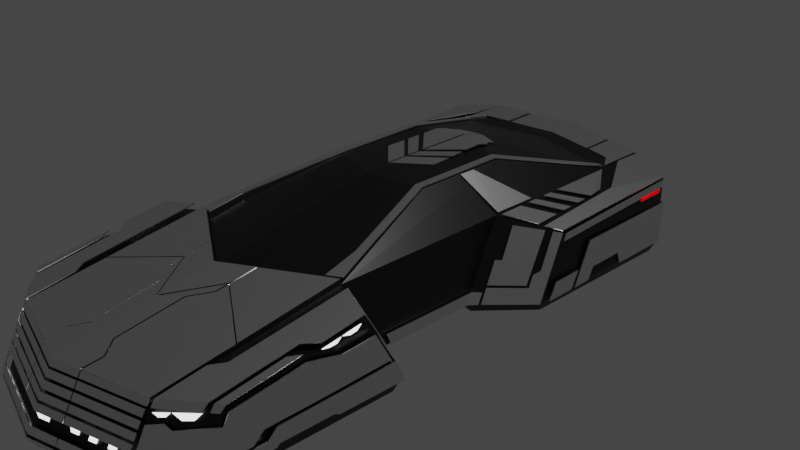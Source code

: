 # Source: SciFi.blend  (saved by Blender 2.90.8; exported with 4.5.12 LTS)
import bpy
from mathutils import Matrix  # noqa: F401  (used for matrix-valued properties, if any)

bpy.ops.wm.read_factory_settings(use_empty=True)
scene = bpy.context.scene
scene.name = 'Scene'

# ---- collections
col_collection = bpy.data.collections.new('Collection'); scene.collection.children.link(col_collection)

# ---- materials (node trees are filled in below, after node groups)
mat_material = bpy.data.materials.new('Material')
mat_material.alpha_threshold = 0.0
mat_material.use_transparent_shadow = False
mat_material.line_color = (0.0, 0.0, 0.0, 1.0)
mat_material_001 = bpy.data.materials.new('Material.001')
mat_material_001.use_transparent_shadow = False
mat_material_002 = bpy.data.materials.new('Material.002')
mat_material_002.use_transparent_shadow = False
mat_material_003 = bpy.data.materials.new('Material.003')
mat_material_003.use_transparent_shadow = False

# ---- material node trees
mat_material.use_nodes = True; mat_material.node_tree.nodes.clear()
_N = mat_material.node_tree.nodes; _L = mat_material.node_tree.links
n0 = _N.new('ShaderNodeOutputMaterial'); n0.name = 'Material Output'; n0.location = (300, 300)
n1 = _N.new('ShaderNodeBsdfPrincipled'); n1.name = 'Principled BSDF'; n1.location = (10, 300)
n1.distribution = 'GGX'
n1.subsurface_method = 'BURLEY'
n1.inputs[0].default_value = (0.0, 0.0, 0.0, 1.0)
n1.inputs[2].default_value = 0.4
n1.inputs[3].default_value = 1.45
n1.inputs[27].default_value = (0.0, 0.0, 0.0, 1.0)
n1.inputs[28].default_value = 1.0
_L.new(n1.outputs[0], n0.inputs[0])
n0.is_active_output = True
mat_material_001.use_nodes = True; mat_material_001.node_tree.nodes.clear()
_N = mat_material_001.node_tree.nodes; _L = mat_material_001.node_tree.links
n0 = _N.new('ShaderNodeBsdfPrincipled'); n0.name = 'Principled BSDF'; n0.location = (10, 300)
n0.distribution = 'GGX'
n0.subsurface_method = 'BURLEY'
n0.inputs[1].default_value = 1.0
n0.inputs[2].default_value = 0.3
n0.inputs[3].default_value = 1.45
n0.inputs[27].default_value = (0.0, 0.0, 0.0, 1.0)
n0.inputs[28].default_value = 1.0
n1 = _N.new('ShaderNodeOutputMaterial'); n1.name = 'Material Output'; n1.location = (300, 300)
_L.new(n0.outputs[0], n1.inputs[0])
n1.is_active_output = True
mat_material_002.use_nodes = True; mat_material_002.node_tree.nodes.clear()
_N = mat_material_002.node_tree.nodes; _L = mat_material_002.node_tree.links
n0 = _N.new('ShaderNodeOutputMaterial'); n0.name = 'Material Output'; n0.location = (300, 300)
n1 = _N.new('ShaderNodeEmission'); n1.name = 'Emission'; n1.location = (10, 300)
n1.inputs[1].default_value = 2.0
_L.new(n1.outputs[0], n0.inputs[0])
n0.is_active_output = True
mat_material_003.use_nodes = True; mat_material_003.node_tree.nodes.clear()
_N = mat_material_003.node_tree.nodes; _L = mat_material_003.node_tree.links
n0 = _N.new('ShaderNodeOutputMaterial'); n0.name = 'Material Output'; n0.location = (300, 300)
n1 = _N.new('ShaderNodeEmission'); n1.name = 'Emission'; n1.location = (10, 300)
n1.inputs[0].default_value = (1.0, 0.0, 0.0003953, 1.0)
_L.new(n1.outputs[0], n0.inputs[0])
n0.is_active_output = True

# ---- world
world_world = bpy.data.worlds.new('World'); scene.world = world_world
world_world.use_nodes = True; world_world.node_tree.nodes.clear()
_N = world_world.node_tree.nodes; _L = world_world.node_tree.links
n0 = _N.new('ShaderNodeOutputWorld'); n0.name = 'World Output'; n0.location = (300, 300)
n1 = _N.new('ShaderNodeBackground'); n1.name = 'Background'; n1.location = (10, 300)
n1.inputs[0].default_value = (0.05088, 0.05088, 0.05088, 1.0)
_L.new(n1.outputs[0], n0.inputs[0])
n0.is_active_output = True
world_world.color = (0.05088, 0.05088, 0.05088)
world_world.use_sun_shadow = False
world_world.sun_shadow_jitter_overblur = 0.0

# ---- cameras
cam_camera = bpy.data.cameras.new('Camera')
cam_camera.clip_end = 100.0
cam_camera.ortho_scale = 7.314

# ---- lights
light_light = bpy.data.lights.new('Light', 'POINT')
light_light.transmission_factor = 0.0
light_light.energy = 1000.0
light_light.shadow_soft_size = 0.1
light_light.shadow_maximum_resolution = 0.006
light_light.use_absolute_resolution = True

# ---- meshes
me_cube = bpy.data.meshes.new('Cube')
me_cube.from_pydata([(0.9963, 2.014, 0.2759), (1.0, -0.05788, -0.5611), (1.0, -1.619, 0.2783), (1.0, -1.169, -0.5611), (0.0, 0.05214, -0.5611), (0.0, -2.221, 0.2783), (0.0, -1.0, -0.5611), (0.0, 2.218, 0.2783), (0.0, -4.056, -0.5611), (1.0, -3.787, -0.5611), (1.0, -3.532, -0.01891), (0.0, -3.801, -0.01891), (0.0, 2.769, 0.2829), (1.0, 2.586, 0.2783), (1.0, 2.62, -0.5611), (0.0, 2.769, -0.5611), (0.6227, 0.7345, 0.6301), (0.6227, -0.2835, 0.6301), (0.0, -0.4294, 0.6517), (0.0, 0.9352, 0.6517), (1.48, -1.779, 0.1947), (1.48, -1.365, -0.5611), (1.48, -3.179, -0.00532), (1.48, -3.434, -0.5611), (0.9851, 0.3646, 0.2687), (1.48, 2.425, 0.1947), (1.48, 2.425, -0.5611), (1.48, 0.7702, 0.1197), (1.48, 0.4879, -0.5611), (1.48, 1.598, 0.1572), (1.48, 1.598, -0.5611), (1.0, 1.468, -0.5611), (0.0, 2.256, 0.2806), (0.0, 1.706, -0.5611), (0.0004567, -1.091, -0.6909), (0.9893, -1.25, -0.6909), (0.0004567, -3.959, -0.6909), (0.9893, -3.706, -0.6909), (1.439, -3.375, -0.6909), (1.439, -1.433, -0.6909), (0.9897, 0.03169, -0.667), (-0.0006656, 0.1352, -0.667), (1.441, 0.5451, -0.667), (1.441, 1.589, -0.667), (0.9897, 2.551, -0.667), (-0.0006656, 2.69, -0.667), (0.9897, 1.467, -0.667), (-0.0006656, 1.691, -0.667), (1.441, 2.367, -0.667), (1.004, -1.629, 0.3373), (-0.00104, -2.231, 0.3373), (1.004, -3.542, 0.04013), (-0.00104, -3.811, 0.04013), (1.0, -1.187, -0.5276), (0.0, 0.1387, -0.5276), (0.0, -1.049, -0.5276), (1.0, -3.777, -0.5395), (0.0, -4.046, -0.5395), (1.0, 2.619, -0.5276), (0.0, 2.769, -0.5274), (1.48, -1.381, -0.5309), (1.48, -3.424, -0.5389), (0.9994, -0.041, -0.528), (1.48, 2.425, -0.5309), (1.48, 0.4992, -0.5339), (1.48, 1.598, -0.5324), (0.0, 1.728, -0.5275), (1.471, -1.379, -0.5885), (0.9977, -1.186, -0.5885), (0.9977, -3.77, -0.5885), (1.471, -3.422, -0.5885), (9.622e-05, -1.019, -0.5885), (1.443, -1.427, -0.6803), (0.9902, -3.712, -0.6803), (0.0004195, -1.083, -0.6803), (0.9902, -1.243, -0.6803), (1.443, -3.379, -0.6803), (-0.0005991, 1.692, -0.6564), (-0.0005991, 0.1269, -0.6564), (0.9907, 0.02274, -0.6564), (1.445, 0.5394, -0.6564), (1.445, 2.373, -0.6564), (0.9907, 2.558, -0.6564), (1.445, 1.59, -0.6564), (-0.0005991, 2.698, -0.6564), (0.9672, 2.02, 0.276), (0.6046, 0.7403, 0.6308), (0.6046, -0.2877, 0.6308), (1.0, -1.583, 0.2118), (0.0, 2.046, 0.2118), (0.0, -2.125, 0.2118), (1.0, -3.552, -0.06188), (0.0, -3.822, -0.06188), (1.0, 2.589, 0.2118), (0.0, 2.769, 0.216), (1.48, -1.747, 0.1348), (1.48, -3.199, -0.04937), (0.9863, 0.3311, 0.2029), (1.48, 2.425, 0.1348), (1.48, 0.7478, 0.06577), (1.48, 1.598, 0.1003), (0.0, 2.212, 0.2139), (1.463, -1.358, -0.5611), (1.463, -3.446, -0.5611), (1.463, -1.774, 0.1975), (1.463, -3.191, -0.005787), (1.424, -1.426, -0.6909), (1.424, -3.386, -0.6909), (1.463, -3.436, -0.5389), (1.463, -1.375, -0.5308), (1.455, -1.372, -0.5885), (1.455, -3.434, -0.5885), (1.427, -1.421, -0.6803), (1.427, -3.391, -0.6803), (1.463, -3.211, -0.0498), (1.463, -1.741, 0.1374), (1.469, 0.7618, 0.1228), (1.47, 2.428, 0.1964), (1.469, 1.606, 0.1597), (1.47, 0.488, -0.5338), (1.47, 2.429, -0.5309), (1.469, 0.7392, 0.06862), (1.47, 2.428, 0.1364), (0.9952, 0.3729, 0.2657), (1.01, 2.583, 0.2766), (1.006, 2.005, 0.2735), (1.009, -0.02998, -0.5281), (1.01, 2.615, -0.5277), (0.9964, 0.3396, 0.2001), (1.01, 2.585, 0.2102), (1.028, -3.766, -0.5611), (1.028, -3.511, -0.01811), (1.016, -3.686, -0.6909), (1.025, -1.198, -0.5885), (1.017, -1.254, -0.6803), (1.028, -1.181, -0.5611), (1.028, -1.628, 0.2734), (1.016, -1.26, -0.6909), (1.028, -3.756, -0.5394), (1.028, -1.199, -0.5278), (1.025, -3.75, -0.5885), (1.017, -3.693, -0.6803), (1.028, -3.532, -0.06115), (1.028, -1.593, 0.2073), (1.48, -3.144, -0.0002903), (1.48, -3.382, -0.5611), (0.9893, -3.644, -0.6909), (1.439, -3.326, -0.6909), (1.48, -3.373, -0.5387), (1.471, -3.37, -0.5885), (1.443, -3.33, -0.6803), (1.48, -3.163, -0.04474), (1.424, -3.337, -0.6909), (1.463, -3.156, -0.0006727), (1.028, -3.464, -0.01078), (1.016, -3.625, -0.6909), (1.48, -1.402, -0.5611), (0.9893, -1.294, -0.6909), (1.439, -1.468, -0.6909), (1.471, -1.416, -0.5885), (1.443, -1.462, -0.6803), (1.463, -1.8, 0.1939), (1.028, -1.662, 0.2682), (1.48, -1.805, 0.1911), (1.48, -1.418, -0.5311), (1.48, -1.773, 0.1314), (1.424, -1.462, -0.6909), (1.016, -1.304, -0.6909), (0.0, -2.163, 0.2783), (0.6227, -0.27, 0.6301), (0.0, -0.4114, 0.6517), (0.6046, -0.2741, 0.6308), (0.0, 2.153, 0.2783), (0.6227, 0.7196, 0.6301), (0.0, 0.9152, 0.6517), (0.6046, 0.7253, 0.6308), (0.9964, 2.034, 0.276), (1.48, 1.626, 0.1585), (1.48, 1.626, -0.5324), (1.48, 1.626, 0.1015), (1.469, 1.635, 0.1609), (1.006, 2.025, 0.2736), (0.0, 0.9582, 0.645), (0.6294, 0.7574, 0.6238), (0.0, -0.4616, 0.645), (0.6111, 0.7633, 0.6244), (0.0, -0.4428, 0.645), (0.0, 0.9374, 0.645), (0.0, 1.385, -0.5611), (0.0, 1.391, -0.5275), (-0.0005991, 1.365, -0.6564), (-0.0006656, 1.363, -0.667), (0.0, 1.464, -0.1462), (0.6227, -0.2835, 0.6301), (0.0, -0.4616, 0.645), (0.0, -0.7984, 0.5692), (0.0, -0.6809, 0.3567), (0.0, -0.4247, 0.4023), (0.6227, -0.2835, 0.6301), (0.0, -0.3339, 0.2783), (0.0, -0.4616, 0.645), (0.0, -0.5808, 0.6156), (0.0, 2.539, 0.2152), (0.0, 2.256, 0.2806), (-0.0005991, 2.089, -0.6564), (0.9964, 2.034, 0.276), (0.0, 2.15, -0.5611), (-0.0006656, 2.082, -0.667), (0.0, 2.167, -0.5275)], [(30, 31)], [(185, 182, 19, 86), (4, 1, 3, 6), (55, 6, 8, 57), (91, 10, 11, 92), (141, 73, 37, 132), (112, 72, 39, 106), (2, 5, 50, 49), (94, 12, 13, 93), (101, 32, 203, 202), (82, 81, 48, 44), (171, 170, 18, 87), (2, 24, 0, 183, 16, 173, 169, 17, 198, 193), (186, 184, 18, 170), (5, 2, 193, 194), (151, 144, 22, 96), (115, 104, 20, 95), (108, 103, 23, 61), (153, 105, 22, 144), (100, 29, 27, 99), (122, 117, 25, 98), (62, 1, 28, 64, 119, 126), (118, 116, 27, 29), (97, 24, 2, 88), (7, 85, 0, 176, 205, 203, 32), (180, 118, 29, 177), (179, 177, 29, 100), (80, 79, 40, 42), (89, 7, 32, 101), (31, 1, 28, 30, 26, 14), (78, 190, 191, 41), (166, 106, 39, 158), (34, 35, 157, 146, 37, 36), (8, 6, 71, 74, 34, 36), (150, 76, 38, 147), (74, 75, 35, 34), (9, 8, 36, 37, 73, 69), (36, 34, 8), (46, 47, 207, 45, 44), (40, 41, 191, 47, 46), (42, 40, 46, 44, 48, 43), (83, 80, 42, 43), (81, 83, 43, 48), (77, 204, 207, 47), (79, 78, 41, 40), (84, 82, 44, 45), (5, 11, 52, 50), (10, 2, 49, 51), (11, 10, 51, 52), (2, 10, 11, 5), (4, 54, 189, 188), (26, 63, 178, 65, 30), (1, 62, 53, 3), (121, 119, 64, 99), (14, 58, 127, 120, 63, 26), (30, 65, 64, 28), (114, 108, 61, 96), (102, 109, 60, 21), (145, 148, 61, 23), (33, 66, 208, 206), (15, 59, 58, 14), (9, 56, 57, 8), (90, 55, 57, 92), (6, 3, 68, 71), (145, 23, 70, 149), (102, 21, 67, 110), (130, 9, 69, 140), (71, 68, 75, 74), (149, 70, 76, 150), (110, 67, 72, 112), (140, 69, 73, 141), (15, 14, 82, 84), (1, 4, 78, 79), (33, 206, 204, 77), (26, 30, 83, 81), (30, 28, 80, 83), (4, 188, 190, 78), (28, 1, 79, 80), (14, 26, 81, 82), (169, 171, 87, 17), (183, 185, 86, 16), (5, 90, 92, 11), (105, 114, 96, 22), (116, 121, 99, 27), (54, 89, 101, 66, 192, 189), (178, 179, 100, 65), (62, 97, 88, 53), (120, 122, 98, 63), (65, 100, 99, 64), (109, 115, 95, 60), (148, 151, 96, 61), (66, 101, 202, 208), (59, 94, 93, 58), (56, 91, 92, 57), (139, 143, 115, 109), (131, 142, 114, 105), (70, 111, 113, 76), (133, 110, 112, 134), (23, 103, 111, 70), (135, 102, 110, 133), (135, 139, 109, 102), (142, 138, 108, 114), (167, 137, 106, 166), (154, 131, 105, 153), (138, 130, 103, 108), (143, 136, 104, 115), (134, 112, 106, 137), (76, 113, 107, 38), (127, 129, 122, 120), (123, 128, 121, 116), (128, 126, 119, 121), (181, 125, 118, 180), (125, 123, 116, 118), (129, 124, 117, 122), (93, 13, 124, 129), (0, 24, 123, 125), (176, 0, 125, 181), (97, 62, 126, 128), (24, 97, 128, 123), (58, 93, 129, 127), (75, 134, 137, 35), (88, 2, 136, 143), (56, 9, 130, 138), (2, 10, 131, 154, 162, 136), (157, 35, 137, 167), (91, 56, 138, 142), (3, 53, 139, 135), (3, 135, 133, 68), (68, 133, 134, 75), (10, 91, 142, 131), (53, 88, 143, 139), (111, 140, 141, 113), (103, 130, 140, 111), (113, 141, 132, 107), (37, 146, 155, 132), (162, 154, 153, 161), (132, 155, 152, 107), (164, 165, 151, 148), (159, 149, 150, 160), (156, 145, 149, 159), (156, 164, 148, 145), (160, 150, 147, 158), (107, 152, 147, 38), (161, 153, 144, 163), (165, 163, 144, 151), (95, 20, 163, 165), (104, 161, 163, 20), (72, 160, 158, 39), (21, 60, 164, 156), (21, 156, 159, 67), (67, 159, 160, 72), (60, 95, 165, 164), (136, 162, 161, 104), (146, 157, 167, 155), (155, 167, 166, 152), (152, 166, 158, 147), (173, 175, 171, 169), (187, 186, 170, 174), (175, 174, 170, 171), (86, 19, 174, 175), (182, 187, 174, 19), (16, 86, 175, 173), (13, 205, 176, 181, 124), (124, 181, 180, 117), (63, 98, 179, 178), (98, 25, 177, 179), (117, 180, 177, 25), (7, 172, 187, 182), (172, 199, 197, 187), (0, 85, 185, 183), (168, 5, 194, 195), (85, 7, 182, 185), (191, 190, 77, 47), (188, 189, 66, 33), (190, 188, 33, 77), (189, 192, 66), (195, 194, 200, 201), (194, 193, 198, 200), (187, 197, 201, 186), (201, 200, 184, 186), (200, 198, 17, 87, 18, 184), (197, 199, 168, 195, 196), (201, 197, 196, 195), (206, 208, 59, 15), (204, 206, 15, 84), (207, 204, 84, 45), (208, 202, 94, 59), (202, 203, 12, 94), (203, 205, 13, 12)])
_uv = me_cube.uv_layers.new(name='UVMap')
_uv.uv.foreach_set('vector', [0.6286, 0.5, 0.75, 0.5, 0.75, 0.5, 0.6286, 0.5, 0.25, 0.5, 0.375, 0.6073, 0.375, 0.75, 0.25, 0.75, 0.0, 0.0, 0.0, 0.0, 0.0, 0.0, 0.0, 0.0, 0.6052, 0.75, 0.625, 0.75, 0.625, 0.875, 0.6052, 0.875, 0.375, 0.75, 0.375, 0.75, 0.375, 0.75, 0.375, 0.75, 0.375, 0.75, 0.375, 0.75, 0.375, 0.75, 0.375, 0.75, 0.625, 0.75, 0.75, 0.75, 0.75, 0.75, 0.625, 0.75, 0.6052, 0.375, 0.625, 0.375, 0.625, 0.5, 0.6052, 0.5, 0.0, 0.0, 0.0, 0.0, 0.0, 0.0, 0.0, 0.0, 0.375, 0.75, 0.375, 0.75, 0.375, 0.75, 0.375, 0.75, 0.6286, 0.7467, 0.75, 0.7467, 0.75, 0.75, 0.6286, 0.75, 0.625, 0.75, 0.625, 0.6064, 0.625, 0.5, 0.625, 0.5, 0.625, 0.5, 0.625, 0.5037, 0.625, 0.7467, 0.625, 0.75, 0.625, 0.75, 0.625, 0.75, 0.0, 0.0, 0.0, 0.0, 0.0, 0.0, 0.0, 0.0, 0.75, 0.75, 0.625, 0.75, 0.625, 0.75, 0.75, 0.75, 0.6052, 0.75, 0.625, 0.75, 0.625, 0.75, 0.6052, 0.75, 0.6052, 0.75, 0.625, 0.75, 0.625, 0.75, 0.6052, 0.75, 0.385, 0.75, 0.375, 0.75, 0.375, 0.75, 0.385, 0.75, 0.625, 0.75, 0.625, 0.75, 0.625, 0.75, 0.625, 0.75, 0.6052, 0.75, 0.625, 0.75, 0.625, 0.75, 0.6052, 0.75, 0.6052, 0.75, 0.625, 0.75, 0.625, 0.75, 0.6052, 0.75, 0.385, 0.75, 0.375, 0.75, 0.375, 0.75, 0.385, 0.75, 0.385, 0.75, 0.385, 0.75, 0.625, 0.75, 0.625, 0.75, 0.625, 0.75, 0.625, 0.75, 0.6052, 0.6065, 0.625, 0.6064, 0.625, 0.75, 0.6052, 0.75, 0.75, 0.5, 0.6286, 0.5, 0.625, 0.5, 0.625, 0.5, 0.625, 0.5, 0.75, 0.5, 0.75, 0.5, 0.625, 0.75, 0.625, 0.75, 0.625, 0.75, 0.625, 0.75, 0.6052, 0.75, 0.625, 0.75, 0.625, 0.75, 0.6052, 0.75, 0.375, 0.75, 0.375, 0.5, 0.375, 0.5, 0.375, 0.75, 0.0, 0.0, 0.0, 0.0, 0.0, 0.0, 0.0, 0.0, 0.375, 0.625, 0.375, 0.5, 0.375, 0.75, 0.375, 0.75, 0.375, 0.75, 0.375, 0.75, 0.0, 0.0, 0.0, 0.0, 0.0, 0.0, 0.0, 0.0, 0.375, 0.75, 0.375, 0.75, 0.375, 0.75, 0.375, 0.75, 0.25, 0.75, 0.375, 0.75, 0.375, 0.75, 0.375, 0.75, 0.375, 0.75, 0.25, 0.75, 0.0, 0.0, 0.0, 0.0, 0.0, 0.0, 0.0, 0.0, 0.0, 0.0, 0.0, 0.0, 0.375, 0.75, 0.375, 0.75, 0.375, 0.75, 0.375, 0.75, 0.25, 0.75, 0.375, 0.75, 0.375, 0.75, 0.25, 0.75, 0.375, 0.75, 0.375, 0.875, 0.375, 0.875, 0.375, 0.75, 0.375, 0.75, 0.375, 0.75, 0.25, 0.75, 0.25, 0.75, 0.0, 0.0, 0.375, 0.5, 0.25, 0.5, 0.25, 0.5, 0.25, 0.5, 0.375, 0.5, 0.375, 0.5, 0.25, 0.5, 0.25, 0.5, 0.25, 0.5, 0.375, 0.5, 0.375, 0.75, 0.375, 0.5, 0.375, 0.625, 0.375, 0.75, 0.375, 0.75, 0.375, 0.75, 0.375, 0.75, 0.375, 0.75, 0.375, 0.75, 0.375, 0.75, 0.375, 0.75, 0.375, 0.75, 0.375, 0.75, 0.375, 0.75, 0.0, 0.0, 0.0, 0.0, 0.0, 0.0, 0.0, 0.0, 0.375, 0.6073, 0.25, 0.5, 0.25, 0.5, 0.375, 0.6073, 0.375, 0.375, 0.375, 0.5, 0.375, 0.5, 0.375, 0.375, 0.0, 0.0, 0.0, 0.0, 0.0, 0.0, 0.0, 0.0, 0.625, 0.75, 0.625, 0.75, 0.625, 0.75, 0.625, 0.75, 0.625, 0.875, 0.625, 0.75, 0.625, 0.75, 0.625, 0.875, 0.0, 0.0, 0.0, 0.0, 0.0, 0.0, 0.0, 0.0, 0.0, 0.0, 0.0, 0.0, 0.0, 0.0, 0.0, 0.0, 0.375, 0.75, 0.385, 0.75, 0.385, 0.75, 0.385, 0.75, 0.375, 0.75, 0.375, 0.6073, 0.385, 0.6072, 0.385, 0.75, 0.375, 0.75, 0.6052, 0.75, 0.385, 0.75, 0.385, 0.75, 0.6052, 0.75, 0.375, 0.75, 0.385, 0.75, 0.385, 0.75, 0.385, 0.75, 0.385, 0.75, 0.375, 0.75, 0.375, 0.75, 0.385, 0.75, 0.385, 0.75, 0.375, 0.75, 0.6052, 0.75, 0.385, 0.75, 0.385, 0.75, 0.6052, 0.75, 0.375, 0.75, 0.385, 0.75, 0.385, 0.75, 0.375, 0.75, 0.375, 0.75, 0.385, 0.75, 0.385, 0.75, 0.375, 0.75, 0.0, 0.0, 0.0, 0.0, 0.0, 0.0, 0.0, 0.0, 0.375, 0.375, 0.385, 0.375, 0.385, 0.5, 0.375, 0.5, 0.375, 0.75, 0.385, 0.75, 0.385, 0.875, 0.375, 0.875, 0.0, 0.0, 0.0, 0.0, 0.0, 0.0, 0.0, 0.0, 0.25, 0.75, 0.375, 0.75, 0.375, 0.75, 0.25, 0.75, 0.375, 0.75, 0.375, 0.75, 0.375, 0.75, 0.375, 0.75, 0.375, 0.75, 0.375, 0.75, 0.375, 0.75, 0.375, 0.75, 0.375, 0.75, 0.375, 0.75, 0.375, 0.75, 0.375, 0.75, 0.25, 0.75, 0.375, 0.75, 0.375, 0.75, 0.25, 0.75, 0.375, 0.75, 0.375, 0.75, 0.375, 0.75, 0.375, 0.75, 0.375, 0.75, 0.375, 0.75, 0.375, 0.75, 0.375, 0.75, 0.375, 0.75, 0.375, 0.75, 0.375, 0.75, 0.375, 0.75, 0.375, 0.375, 0.375, 0.5, 0.375, 0.5, 0.375, 0.375, 0.375, 0.6073, 0.25, 0.5, 0.25, 0.5, 0.375, 0.6073, 0.0, 0.0, 0.0, 0.0, 0.0, 0.0, 0.0, 0.0, 0.375, 0.75, 0.375, 0.75, 0.375, 0.75, 0.375, 0.75, 0.375, 0.75, 0.375, 0.75, 0.375, 0.75, 0.375, 0.75, 0.0, 0.0, 0.0, 0.0, 0.0, 0.0, 0.0, 0.0, 0.375, 0.75, 0.375, 0.5, 0.375, 0.5, 0.375, 0.75, 0.375, 0.75, 0.375, 0.75, 0.375, 0.75, 0.375, 0.75, 0.625, 0.7467, 0.6286, 0.7467, 0.6286, 0.75, 0.625, 0.75, 0.625, 0.5, 0.6286, 0.5, 0.6286, 0.5, 0.625, 0.5, 0.0, 0.0, 0.0, 0.0, 0.0, 0.0, 0.0, 0.0, 0.625, 0.75, 0.6052, 0.75, 0.6052, 0.75, 0.625, 0.75, 0.625, 0.75, 0.6052, 0.75, 0.6052, 0.75, 0.625, 0.75, 0.0, 0.0, 0.0, 0.0, 0.0, 0.0, 0.0, 0.0, 0.0, 0.0, 0.0, 0.0, 0.385, 0.75, 0.6052, 0.75, 0.6052, 0.75, 0.385, 0.75, 0.385, 0.6072, 0.6052, 0.6065, 0.6052, 0.75, 0.385, 0.75, 0.385, 0.75, 0.6052, 0.75, 0.6052, 0.75, 0.385, 0.75, 0.385, 0.75, 0.6052, 0.75, 0.6052, 0.75, 0.385, 0.75, 0.385, 0.75, 0.6052, 0.75, 0.6052, 0.75, 0.385, 0.75, 0.385, 0.75, 0.6052, 0.75, 0.6052, 0.75, 0.385, 0.75, 0.0, 0.0, 0.0, 0.0, 0.0, 0.0, 0.0, 0.0, 0.385, 0.375, 0.6052, 0.375, 0.6052, 0.5, 0.385, 0.5, 0.385, 0.75, 0.6052, 0.75, 0.6052, 0.875, 0.385, 0.875, 0.385, 0.75, 0.6052, 0.75, 0.6052, 0.75, 0.385, 0.75, 0.625, 0.75, 0.6052, 0.75, 0.6052, 0.75, 0.625, 0.75, 0.375, 0.75, 0.375, 0.75, 0.375, 0.75, 0.375, 0.75, 0.375, 0.75, 0.375, 0.75, 0.375, 0.75, 0.375, 0.75, 0.375, 0.75, 0.375, 0.75, 0.375, 0.75, 0.375, 0.75, 0.375, 0.75, 0.375, 0.75, 0.375, 0.75, 0.375, 0.75, 0.375, 0.75, 0.385, 0.75, 0.385, 0.75, 0.375, 0.75, 0.6052, 0.75, 0.385, 0.75, 0.385, 0.75, 0.6052, 0.75, 0.375, 0.75, 0.375, 0.75, 0.375, 0.75, 0.375, 0.75, 0.625, 0.75, 0.625, 0.75, 0.625, 0.75, 0.625, 0.75, 0.385, 0.75, 0.375, 0.75, 0.375, 0.75, 0.385, 0.75, 0.6052, 0.75, 0.625, 0.75, 0.625, 0.75, 0.6052, 0.75, 0.375, 0.75, 0.375, 0.75, 0.375, 0.75, 0.375, 0.75, 0.375, 0.75, 0.375, 0.75, 0.375, 0.75, 0.375, 0.75, 0.385, 0.75, 0.6052, 0.75, 0.6052, 0.75, 0.385, 0.75, 0.625, 0.75, 0.6052, 0.75, 0.6052, 0.75, 0.625, 0.75, 0.6052, 0.75, 0.385, 0.75, 0.385, 0.75, 0.6052, 0.75, 0.625, 0.75, 0.625, 0.75, 0.625, 0.75, 0.625, 0.75, 0.625, 0.75, 0.625, 0.75, 0.625, 0.75, 0.625, 0.75, 0.6052, 0.75, 0.625, 0.75, 0.625, 0.75, 0.6052, 0.75, 0.6052, 0.75, 0.625, 0.75, 0.625, 0.75, 0.6052, 0.75, 0.625, 0.75, 0.625, 0.75, 0.625, 0.75, 0.625, 0.75, 0.625, 0.75, 0.625, 0.75, 0.625, 0.75, 0.625, 0.75, 0.6052, 0.75, 0.385, 0.75, 0.385, 0.75, 0.6052, 0.75, 0.625, 0.75, 0.6052, 0.75, 0.6052, 0.75, 0.625, 0.75, 0.385, 0.75, 0.6052, 0.75, 0.6052, 0.75, 0.385, 0.75, 0.375, 0.75, 0.375, 0.75, 0.375, 0.75, 0.375, 0.75, 0.6052, 0.75, 0.625, 0.75, 0.625, 0.75, 0.6052, 0.75, 0.385, 0.75, 0.375, 0.75, 0.375, 0.75, 0.385, 0.75, 0.625, 0.75, 0.625, 0.75, 0.625, 0.75, 0.625, 0.75, 0.625, 0.75, 0.625, 0.75, 0.375, 0.75, 0.375, 0.75, 0.375, 0.75, 0.375, 0.75, 0.6052, 0.75, 0.385, 0.75, 0.385, 0.75, 0.6052, 0.75, 0.375, 0.75, 0.385, 0.75, 0.385, 0.75, 0.375, 0.75, 0.375, 0.75, 0.375, 0.75, 0.375, 0.75, 0.375, 0.75, 0.375, 0.75, 0.375, 0.75, 0.375, 0.75, 0.375, 0.75, 0.625, 0.75, 0.6052, 0.75, 0.6052, 0.75, 0.625, 0.75, 0.385, 0.75, 0.6052, 0.75, 0.6052, 0.75, 0.385, 0.75, 0.375, 0.75, 0.375, 0.75, 0.375, 0.75, 0.375, 0.75, 0.375, 0.75, 0.375, 0.75, 0.375, 0.75, 0.375, 0.75, 0.375, 0.75, 0.375, 0.75, 0.375, 0.75, 0.375, 0.75, 0.375, 0.75, 0.375, 0.75, 0.375, 0.75, 0.375, 0.75, 0.625, 0.75, 0.625, 0.75, 0.625, 0.75, 0.625, 0.75, 0.375, 0.75, 0.375, 0.75, 0.375, 0.75, 0.375, 0.75, 0.385, 0.75, 0.6052, 0.75, 0.6052, 0.75, 0.385, 0.75, 0.375, 0.75, 0.375, 0.75, 0.375, 0.75, 0.375, 0.75, 0.375, 0.75, 0.375, 0.75, 0.375, 0.75, 0.375, 0.75, 0.375, 0.75, 0.385, 0.75, 0.385, 0.75, 0.375, 0.75, 0.375, 0.75, 0.375, 0.75, 0.375, 0.75, 0.375, 0.75, 0.375, 0.75, 0.375, 0.75, 0.375, 0.75, 0.375, 0.75, 0.625, 0.75, 0.625, 0.75, 0.625, 0.75, 0.625, 0.75, 0.6052, 0.75, 0.625, 0.75, 0.625, 0.75, 0.6052, 0.75, 0.6052, 0.75, 0.625, 0.75, 0.625, 0.75, 0.6052, 0.75, 0.625, 0.75, 0.625, 0.75, 0.625, 0.75, 0.625, 0.75, 0.375, 0.75, 0.375, 0.75, 0.375, 0.75, 0.375, 0.75, 0.375, 0.75, 0.385, 0.75, 0.385, 0.75, 0.375, 0.75, 0.375, 0.75, 0.375, 0.75, 0.375, 0.75, 0.375, 0.75, 0.375, 0.75, 0.375, 0.75, 0.375, 0.75, 0.375, 0.75, 0.385, 0.75, 0.6052, 0.75, 0.6052, 0.75, 0.385, 0.75, 0.625, 0.75, 0.625, 0.75, 0.625, 0.75, 0.625, 0.75, 0.375, 0.75, 0.375, 0.75, 0.375, 0.75, 0.375, 0.75, 0.375, 0.75, 0.375, 0.75, 0.375, 0.75, 0.375, 0.75, 0.375, 0.75, 0.375, 0.75, 0.375, 0.75, 0.375, 0.75, 0.625, 0.5037, 0.6286, 0.5037, 0.6286, 0.7467, 0.625, 0.7467, 0.0, 0.0, 0.0, 0.0, 0.0, 0.0, 0.0, 0.0, 0.6286, 0.5037, 0.75, 0.5037, 0.75, 0.7467, 0.6286, 0.7467, 0.6286, 0.5, 0.75, 0.5, 0.75, 0.5037, 0.6286, 0.5037, 0.0, 0.0, 0.0, 0.0, 0.0, 0.0, 0.0, 0.0, 0.625, 0.5, 0.6286, 0.5, 0.6286, 0.5037, 0.625, 0.5037, 0.625, 0.75, 0.625, 0.75, 0.625, 0.75, 0.625, 0.75, 0.625, 0.75, 0.625, 0.75, 0.625, 0.75, 0.625, 0.75, 0.625, 0.75, 0.385, 0.75, 0.6052, 0.75, 0.6052, 0.75, 0.385, 0.75, 0.6052, 0.75, 0.625, 0.75, 0.625, 0.75, 0.6052, 0.75, 0.625, 0.75, 0.625, 0.75, 0.625, 0.75, 0.625, 0.75, 0.0, 0.0, 0.0, 0.0, 0.0, 0.0, 0.0, 0.0, 0.0, 0.0, 0.0, 0.0, 0.0, 0.0, 0.0, 0.0, 0.625, 0.5, 0.6286, 0.5, 0.6286, 0.5, 0.625, 0.5, 0.0, 0.0, 0.0, 0.0, 0.0, 0.0, 0.0, 0.0, 0.6286, 0.5, 0.75, 0.5, 0.75, 0.5, 0.6286, 0.5, 0.0, 0.0, 0.0, 0.0, 0.0, 0.0, 0.0, 0.0, 0.0, 0.0, 0.0, 0.0, 0.0, 0.0, 0.0, 0.0, 0.0, 0.0, 0.0, 0.0, 0.0, 0.0, 0.0, 0.0, 0.0, 0.0, 0.0, 0.0, 0.0, 0.0, 0.0, 0.0, 0.0, 0.0, 0.0, 0.0, 0.0, 0.0, 0.75, 0.75, 0.625, 0.75, 0.625, 0.75, 0.75, 0.75, 0.0, 0.0, 0.0, 0.0, 0.0, 0.0, 0.0, 0.0, 0.0, 0.0, 0.0, 0.0, 0.0, 0.0, 0.0, 0.0, 0.75, 0.75, 0.625, 0.75, 0.625, 0.75, 0.6286, 0.75, 0.75, 0.75, 0.75, 0.75, 0.0, 0.0, 0.0, 0.0, 0.0, 0.0, 0.0, 0.0, 0.0, 0.0, 0.0, 0.0, 0.0, 0.0, 0.0, 0.0, 0.0, 0.0, 0.0, 0.0, 0.0, 0.0, 0.0, 0.0, 0.0, 0.0, 0.0, 0.0, 0.0, 0.0, 0.0, 0.0, 0.0, 0.0, 0.0, 0.0, 0.0, 0.0, 0.0, 0.0, 0.0, 0.0, 0.0, 0.0, 0.0, 0.0, 0.0, 0.0, 0.0, 0.0, 0.0, 0.0, 0.0, 0.0, 0.0, 0.0, 0.0, 0.0, 0.75, 0.5, 0.625, 0.5, 0.625, 0.5, 0.75, 0.5])
me_cube.materials.append(mat_material)
me_cube.use_remesh_preserve_volume = False
me_cube.use_remesh_preserve_attributes = False
me_cube.use_mirror_vertex_groups = False
me_cube.update()
me_cube_001 = bpy.data.meshes.new('Cube.001')
me_cube_001.from_pydata([(1.004, -1.629, 0.3373), (-0.00104, -2.231, 0.3373), (1.004, -3.542, 0.04013), (-0.00104, -3.811, 0.04013), (1.006, -3.625, -0.1015), (9.669e-05, -3.895, -0.1015), (0.3582, -2.016, 0.3373), (0.3156, -3.519, 0.07244), (0.1838, -3.352, 0.1056), (0.1998, -2.668, 0.2326), (0.3414, -2.451, 0.2575), (0.0004671, -2.234, 0.3402), (0.0004671, -3.814, 0.043), (0.3068, -3.726, 0.04056), (0.2983, -3.731, 0.04013), (0.3153, -3.81, -0.1015), (0.3049, -3.813, -0.1015), (0.3473, -2.022, 0.3402), (0.3582, -2.016, 0.3373), (0.3032, -3.723, 0.03979), (0.2928, -3.734, 0.043), (0.3149, -3.517, 0.07117), (0.3048, -3.523, 0.07531), (0.1831, -3.351, 0.1044), (0.1729, -3.357, 0.1083), (0.1991, -2.667, 0.2314), (0.1891, -2.669, 0.2363), (0.3407, -2.449, 0.2563), (0.3307, -2.452, 0.2612), (0.3057, -3.861, -0.1887), (0.3161, -3.858, -0.1887), (0.0009049, -3.942, -0.1887), (1.006, -3.673, -0.1887), (-0.0003964, -3.859, -0.04007), (-0.0005472, -3.848, -0.02128), (0.3012, -3.767, -0.02128), (0.302, -3.778, -0.04007), (1.005, -3.578, -0.02128), (1.005, -3.589, -0.04006), (0.3116, -3.774, -0.03978), (0.3105, -3.763, -0.02114), (0.0004118, -3.906, -0.1273), (0.3028, -3.825, -0.1273), (1.006, -3.637, -0.1273), (0.3124, -3.821, -0.127), (0.3062, -3.905, -0.2782), (0.3166, -3.902, -0.2782), (0.001417, -3.986, -0.2782), (1.007, -3.717, -0.2782), (0.0009242, -3.953, -0.2168), (0.3034, -3.872, -0.2168), (1.006, -3.684, -0.2168), (0.3129, -3.868, -0.2165), (0.3061, -3.952, -0.3644), (0.3165, -3.949, -0.3644), (0.001279, -4.034, -0.3644), (1.007, -3.764, -0.3644), (0.0007863, -3.998, -0.303), (0.3032, -3.916, -0.303), (1.006, -3.728, -0.303), (0.3128, -3.913, -0.3027), (0.3055, -4.043, -0.545), (0.3159, -4.04, -0.545), (0.0007085, -4.124, -0.545), (1.006, -3.855, -0.545), (0.0002155, -4.088, -0.4835), (0.3027, -4.007, -0.4835), (1.006, -3.819, -0.4835), (0.3122, -4.003, -0.4833), (0.3461, -2.316, 0.2813), (0.0004671, -2.842, 0.2258), (0.0004671, -2.822, 0.231), (0.3366, -2.306, 0.2892), (0.3354, -2.329, 0.2839), (0.3462, -2.327, 0.2803), (0.3469, -2.314, 0.2837), (0.3461, -2.316, 0.2813), (1.004, -2.719, 0.1688), (1.004, -2.733, 0.1658), (0.306, -3.973, -0.7114), (0.3164, -3.97, -0.7114), (0.00117, -4.054, -0.7114), (-0.00127, -4.14, -0.5798), (0.3012, -4.059, -0.5798), (1.004, -3.87, -0.5798), (0.3107, -4.055, -0.5795), (0.5693, -3.902, -0.7114), (1.006, -3.821, -0.6553), (0.7001, -3.902, -0.6563), (0.306, -1.934, -0.7114), (0.00117, -1.775, -0.7114), (0.306, 0.8357, -0.7114), (0.00117, 0.7761, -0.7114), (0.306, 2.41, -0.7114), (0.00117, 2.476, -0.7114), (0.306, -3.273, -0.7114), (0.1323, -1.843, -0.7114), (0.1379, -3.114, -0.7114), (0.1625, -1.859, -0.7114), (0.306, -3.232, -0.7114), (0.2208, -3.144, -0.7114), (0.2206, -3.062, -0.7114), (0.1673, -3.021, -0.7114), (0.1745, 2.439, -0.7114), (0.306, 1.21, -0.7114), (0.174, 1.341, -0.7114), (0.1414, 2.446, -0.7114), (0.306, 1.105, -0.7114), (0.1371, 1.261, -0.7114), (1.308, 2.261, -0.7114), (1.256, 2.281, -0.7114), (1.308, 1.985, -0.7114), (1.256, 2.005, -0.7114), (1.308, 1.93, -0.7114), (1.256, 1.951, -0.7114), (1.308, 1.654, -0.7114), (1.256, 1.674, -0.7114), (1.308, -2.656, -0.7114), (1.256, -2.636, -0.7114), (1.308, -2.932, -0.7114), (1.256, -2.912, -0.7114), (1.308, -2.987, -0.7114), (1.256, -2.966, -0.7114), (1.308, -3.263, -0.7114), (1.256, -3.243, -0.7114)], [(16, 15), (13, 14), (20, 19), (21, 22), (23, 24), (25, 26), (27, 28), (73, 72), (74, 75)], [(13, 7, 21, 19), (6, 1, 11, 17, 18), (45, 50, 49, 47), (78, 74, 10, 9, 8, 7, 13, 2), (20, 22, 24, 26, 28, 73, 70, 12), (8, 9, 25, 23), (7, 8, 23, 21), (9, 10, 27, 25), (2, 13, 40, 37), (3, 14, 20, 12), (35, 14, 3, 34), (38, 39, 15, 4), (29, 42, 41, 31), (43, 44, 30, 32), (16, 36, 33, 5), (51, 52, 46, 48), (53, 58, 57, 55), (59, 60, 54, 56), (61, 66, 65, 63), (67, 68, 62, 64), (1, 3, 12, 70, 71, 11), (71, 72, 17, 11), (10, 74, 76, 69, 27), (69, 76, 75, 6, 18), (79, 83, 82, 81), (84, 85, 80, 86, 88, 87), (6, 75, 77, 0), (79, 81, 90, 96, 97, 95), (91, 92, 94, 106, 108, 107), (99, 100, 101, 102, 98, 89), (115, 116, 114, 113), (104, 105, 103, 93), (111, 112, 110, 109), (123, 124, 122, 121), (119, 120, 118, 117)])
_uv = me_cube_001.uv_layers.new(name='UVMap')
_uv.uv.foreach_set('vector', [0.7121, 0.75, 0.7106, 0.75, 0.7106, 0.75, 0.7121, 0.75, 0.0, 0.0, 0.0, 0.0, 0.0, 0.0, 0.0, 0.0, 0.0, 0.0, 0.7121, 0.75, 0.7124, 0.75, 0.75, 0.75, 0.75, 0.75, 0.625, 0.75, 0.7068, 0.75, 0.7074, 0.75, 0.725, 0.75, 0.7269, 0.75, 0.7106, 0.75, 0.7117, 0.75, 0.625, 0.75, 0.7128, 0.75, 0.7112, 0.75, 0.7276, 0.75, 0.7256, 0.75, 0.708, 0.75, 0.7074, 0.75, 0.75, 0.75, 0.75, 0.75, 0.7269, 0.75, 0.725, 0.75, 0.725, 0.75, 0.7269, 0.75, 0.7106, 0.75, 0.7269, 0.75, 0.7269, 0.75, 0.7106, 0.75, 0.725, 0.75, 0.7074, 0.75, 0.7074, 0.75, 0.725, 0.75, 0.625, 0.75, 0.7117, 0.75, 0.7113, 0.75, 0.625, 0.75, 0.75, 0.75, 0.7128, 0.75, 0.7128, 0.75, 0.75, 0.75, 0.7125, 0.75, 0.7128, 0.75, 0.75, 0.75, 0.75, 0.75, 0.625, 0.75, 0.7112, 0.75, 0.7108, 0.75, 0.625, 0.75, 0.7121, 0.75, 0.7124, 0.75, 0.75, 0.75, 0.75, 0.75, 0.625, 0.75, 0.7112, 0.75, 0.7108, 0.75, 0.625, 0.75, 0.7121, 0.75, 0.7124, 0.75, 0.75, 0.75, 0.75, 0.75, 0.625, 0.75, 0.7112, 0.75, 0.7108, 0.75, 0.625, 0.75, 0.7121, 0.75, 0.7124, 0.75, 0.75, 0.75, 0.75, 0.75, 0.625, 0.75, 0.7112, 0.75, 0.7108, 0.75, 0.625, 0.75, 0.7121, 0.75, 0.7124, 0.75, 0.75, 0.75, 0.75, 0.75, 0.625, 0.75, 0.7112, 0.75, 0.7108, 0.75, 0.625, 0.75, 0.0, 0.0, 0.0, 0.0, 0.0, 0.0, 0.0, 0.0, 0.0, 0.0, 0.0, 0.0, 0.75, 0.75, 0.7073, 0.75, 0.706, 0.75, 0.75, 0.75, 0.7074, 0.75, 0.7068, 0.75, 0.7067, 0.75, 0.7067, 0.75, 0.7074, 0.75, 0.7067, 0.75, 0.7067, 0.75, 0.7067, 0.75, 0.7053, 0.75, 0.7053, 0.75, 0.7121, 0.75, 0.7124, 0.75, 0.75, 0.75, 0.75, 0.75, 0.625, 0.75, 0.7112, 0.75, 0.7108, 0.75, 0.6794, 0.75, 0.663, 0.75, 0.625, 0.75, 0.7053, 0.75, 0.7067, 0.75, 0.625, 0.75, 0.625, 0.75, 0.7121, 0.75, 0.75, 0.75, 0.75, 0.75, 0.7337, 0.75, 0.733, 0.75, 0.7121, 0.75, 0.7121, 0.75, 0.75, 0.75, 0.75, 0.75, 0.7326, 0.75, 0.7331, 0.75, 0.7121, 0.75, 0.7121, 0.75, 0.7227, 0.75, 0.7227, 0.75, 0.7293, 0.75, 0.7299, 0.75, 0.7121, 0.75, 0.7121, 0.75, 0.7285, 0.75, 0.7285, 0.75, 0.7121, 0.75, 0.7121, 0.75, 0.7285, 0.75, 0.7285, 0.75, 0.7121, 0.75, 0.7121, 0.75, 0.7285, 0.75, 0.7285, 0.75, 0.7121, 0.75, 0.7121, 0.75, 0.7285, 0.75, 0.7285, 0.75, 0.7121, 0.75, 0.7121, 0.75, 0.7285, 0.75, 0.7285, 0.75, 0.7121, 0.75])
me_cube_001.materials.append(mat_material_001)
me_cube_001.use_remesh_preserve_volume = False
me_cube_001.use_remesh_preserve_attributes = False
me_cube_001.use_mirror_vertex_groups = False
me_cube_001.update()
me_cube_002 = bpy.data.meshes.new('Cube.002')
me_cube_002.from_pydata([(1.037, -3.525, 0.04013), (1.037, -3.032, 0.1194), (1.489, -1.786, 0.2677), (1.482, -3.175, 0.0454), (1.127, -2.899, 0.129), (1.14, -1.665, 0.3211), (1.486, -2.245, 0.1943), (1.367, -3.263, 0.04413), (1.372, -2.386, 0.1844), (1.408, -3.229, 0.04463), (1.411, -2.545, 0.1542), (1.485, -2.434, 0.1639), (1.043, -3.565, -0.02349), (1.472, -3.227, -0.01823), (1.368, -3.317, -0.01949), (1.409, -3.277, -0.01899)], [], [(3, 11, 10, 9), (7, 8, 6, 2, 5, 4, 1, 0), (7, 0, 12, 14), (3, 9, 15, 13)])
_uv = me_cube_002.uv_layers.new(name='UVMap')
_uv.uv.foreach_set('vector', [0.625, 0.75, 0.625, 0.75, 0.625, 0.75, 0.625, 0.75, 0.625, 0.75, 0.625, 0.75, 0.625, 0.75, 0.625, 0.75, 0.625, 0.75, 0.625, 0.75, 0.625, 0.75, 0.625, 0.75, 0.625, 0.75, 0.625, 0.75, 0.625, 0.75, 0.625, 0.75, 0.625, 0.75, 0.625, 0.75, 0.625, 0.75, 0.625, 0.75])
me_cube_002.materials.append(mat_material_001)
me_cube_002.use_remesh_preserve_volume = False
me_cube_002.use_remesh_preserve_attributes = False
me_cube_002.use_mirror_vertex_groups = False
me_cube_002.update()
me_cube_003 = bpy.data.meshes.new('Cube.003')
me_cube_003.from_pydata([(1.513, -3.172, -0.005054), (1.522, -2.428, 0.09992), (1.512, -3.476, -0.5588), (1.521, -2.042, -0.5557), (1.513, -3.203, -0.06141), (1.525, -1.361, -0.5578), (1.522, -2.421, 0.1008), (1.526, -1.701, 0.04168), (1.524, -2.063, 0.01369), (1.522, -2.327, -0.0715), (1.042, -3.827, -0.5439), (1.043, -3.63, -0.1459), (1.526, -1.525, -0.2799), (1.521, -2.189, -0.3063), (1.512, -3.409, -0.437), (1.042, -3.766, -0.4217), (1.515, -2.975, -0.4282), (1.515, -2.868, -0.3233), (1.521, -2.168, -0.3413), (1.512, -3.425, -0.4672), (1.042, -3.782, -0.4534), (1.526, -1.467, -0.3165), (1.515, -2.846, -0.456), (1.516, -2.743, -0.3581), (1.516, -2.756, -0.5574), (1.52, -2.106, -0.556), (1.503, -2.631, -0.4668), (1.506, -2.191, -0.4655), (1.517, -2.645, -0.4367), (1.52, -2.174, -0.4358), (1.484, -2.711, -0.559), (1.488, -2.14, -0.5578), (1.52, -1.553, -0.1495), (1.164, -1.584, 0.163), (1.013, -1.353, -0.1451), (1.013, -1.537, 0.1873), (1.153, -3.53, -0.1262), (1.521, -1.664, 0.04637), (1.269, -1.581, 0.07999), (1.513, -3.234, -0.1182), (1.217, -3.501, -0.1742), (1.05, -1.168, -0.5538), (1.129, -1.306, -0.3131), (1.125, -1.267, -0.397), (1.05, -1.222, -0.4301), (1.097, 0.02094, -0.5509), (1.097, 0.07428, -0.4322), (1.026, -1.12, -0.4301), (1.026, -1.066, -0.5538), (1.026, -0.05548, -0.5538), (1.026, 0.002493, -0.4301)], [(23, 28), (18, 29)], [(1, 0, 4, 9), (1, 9, 8, 6), (8, 9, 13, 12, 7), (2, 19, 20, 10), (9, 4, 39, 14, 16, 17, 13), (31, 27, 26, 30), (15, 14, 39, 40, 36, 11), (18, 23, 22, 19, 2, 24, 28, 29, 25, 3), (21, 18, 3, 5), (26, 27, 29, 28), (30, 26, 28, 24), (21, 5, 41, 44, 43, 42), (27, 31, 25, 29), (35, 33, 38, 37, 32, 34), (50, 49, 45, 46), (47, 48, 49, 50)])
_uv = me_cube_003.uv_layers.new(name='UVMap')
_uv.uv.foreach_set('vector', [0.625, 0.75, 0.625, 0.75, 0.625, 0.75, 0.625, 0.75, 0.625, 0.75, 0.625, 0.75, 0.625, 0.75, 0.625, 0.75, 0.625, 0.75, 0.625, 0.75, 0.625, 0.75, 0.625, 0.75, 0.625, 0.75, 0.625, 0.75, 0.625, 0.75, 0.625, 0.75, 0.625, 0.75, 0.625, 0.75, 0.625, 0.75, 0.625, 0.75, 0.625, 0.75, 0.625, 0.75, 0.625, 0.75, 0.625, 0.75, 0.625, 0.75, 0.625, 0.75, 0.625, 0.75, 0.625, 0.75, 0.625, 0.75, 0.625, 0.75, 0.625, 0.75, 0.625, 0.75, 0.625, 0.75, 0.625, 0.75, 0.625, 0.75, 0.625, 0.75, 0.625, 0.75, 0.625, 0.75, 0.625, 0.75, 0.625, 0.75, 0.625, 0.75, 0.625, 0.75, 0.625, 0.75, 0.625, 0.75, 0.625, 0.75, 0.625, 0.75, 0.625, 0.75, 0.625, 0.75, 0.625, 0.75, 0.625, 0.75, 0.625, 0.75, 0.625, 0.75, 0.625, 0.75, 0.625, 0.75, 0.625, 0.75, 0.625, 0.75, 0.625, 0.75, 0.625, 0.75, 0.625, 0.75, 0.625, 0.75, 0.625, 0.75, 0.625, 0.75, 0.625, 0.75, 0.625, 0.75, 0.625, 0.75, 0.625, 0.75, 0.625, 0.75, 0.625, 0.75, 0.625, 0.75, 0.625, 0.75, 0.625, 0.75, 0.625, 0.75, 0.625, 0.75, 0.625, 0.75, 0.625, 0.75, 0.625, 0.75, 0.625, 0.75, 0.625, 0.75, 0.625, 0.75, 0.625, 0.75])
me_cube_003.materials.append(mat_material_001)
me_cube_003.use_remesh_preserve_volume = False
me_cube_003.use_remesh_preserve_attributes = False
me_cube_003.use_mirror_vertex_groups = False
me_cube_003.update()
me_cube_004 = bpy.data.meshes.new('Cube.004')
me_cube_004.from_pydata([(1.004, -1.601, 0.34), (0.8631, -1.686, 0.34), (0.6191, -0.2791, 0.6514), (0.5372, -0.3017, 0.6514), (0.8307, -1.307, 0.4242), (0.9067, -1.264, 0.4242), (0.6217, 0.7252, 0.656), (0.5397, 0.7542, 0.656), (0.9919, 2.018, 0.2959), (0.9139, 2.034, 0.2959), (0.9922, 2.6, 0.2928), (1.362, 2.506, -0.5582), (1.498, 2.456, -0.09354), (0.9897, 2.044, 0.2935), (0.5864, 2.679, 0.2913), (0.5853, 2.679, 0.2191), (1.013, 2.643, -0.557), (0.9903, 2.601, 0.2148), (0.5842, 2.301, 0.2877), (0.8703, 2.229, 0.2932), (0.547, 2.69, 0.2231), (0.5487, 2.305, 0.2838), (-0.0004914, 2.788, 0.2276), (0.0004914, 2.787, 0.2866), (-0.0001215, 2.404, 0.2824), (0.5493, 2.689, 0.2881), (1.483, 0.7692, 0.1449), (1.022, 2.596, 0.2906), (1.485, 2.439, 0.2065), (1.35, 0.6567, 0.1859), (1.022, 2.234, 0.2975), (1.316, 1.736, 0.2403), (1.034, 1.947, 0.2937), (1.267, 1.621, 0.2436), (1.033, 0.3898, 0.2886), (1.304, 0.6247, 0.2026), (1.272, 1.465, 0.2231), (1.033, 1.211, 0.2912), (1.033, 1.107, 0.2908), (1.276, 1.359, 0.2205), (1.033, 0.9993, 0.2905), (1.28, 1.248, 0.2178), (1.033, 0.8857, 0.2902), (1.285, 1.132, 0.2149), (1.033, 0.775, 0.2898), (1.289, 1.019, 0.2122), (1.033, 0.6591, 0.2895), (1.294, 0.9001, 0.2093), (0.2984, 0.8329, 0.673), (0.01124, 0.9287, 0.6657), (0.01117, 0.3377, 0.6653), (0.3033, 0.6393, 0.6699), (0.01212, 0.272, 0.6646), (0.3093, 0.5707, 0.6663), (0.01205, 0.1307, 0.6642), (0.3146, 0.4263, 0.6629), (0.01295, 0.08164, 0.6635), (0.3207, 0.3743, 0.6593), (0.01288, -0.135, 0.663), (0.3261, 0.1545, 0.6558), (1.494, 0.7592, 0.1246), (0.01124, 1.197, 0.5896), (0.2984, 0.9576, 0.6376), (0.2437, 1.119, 0.5955), (0.2467, 1.02, 0.6234), (1.37, 0.6426, 0.1486), (1.502, 0.4687, -0.5531), (1.108, 0.1261, -0.3669), (1.14, 0.428, 0.1929), (1.15, 0.2832, -0.1324), (1.114, 0.04286, -0.5502), (1.101, 0.233, -0.1315), (1.368, 0.4079, -0.3738), (1.424, 0.6932, 0.1382), (1.109, 0.1149, -0.3907), (1.389, 0.4195, -0.3968), (1.388, 0.4737, -0.273), (1.431, 0.5373, -0.2318), (1.019, 2.605, 0.2174), (1.482, 2.448, 0.1867), (1.495, 2.454, -0.5587), (0.9658, 2.663, -0.5535), (1.519, 1.177, -0.09299), (0.0004914, 2.799, 0.03029), (0.9706, 2.649, 0.03175), (-0.0003449, 2.81, -0.4871), (0.5844, 2.722, -0.554), (0.4867, 2.735, -0.4923), (1.516, 0.9845, -0.5581), (1.521, 0.5864, -0.5581), (1.527, 0.6682, -0.3697), (1.516, 0.9325, -0.5587), (1.523, 1.014, -0.3703), (1.498, 2.414, 0.1807), (1.519, 0.7855, 0.1158), (1.519, 0.7585, 0.04344), (1.498, 2.389, 0.09886), (1.326, 2.522, -0.09406), (1.015, 2.641, 0.03297), (1.257, 2.548, 0.03362), (1.398, 2.495, -0.09384), (1.405, 2.49, -0.4226), (1.359, 2.508, -0.4653), (1.346, 2.512, -0.5581), (1.379, 2.502, -0.0939), (1.387, 2.498, -0.3661), (1.341, 2.515, -0.4039), (0.0004914, 2.799, 0.1496), (0.5467, 2.714, 0.1505), (0.6908, 2.692, 0.03133), (1.504, 1.741, -0.5584), (1.513, 1.204, -0.5582), (0.3213, 2.749, 0.1501), (0.2902, 2.754, 0.1501), (0.1744, 2.783, -0.489), (0.2055, 2.779, -0.4893), (1.514, 1.268, -0.424), (1.506, 1.684, -0.4226)], [], [(4, 5, 2, 3), (1, 0, 5, 4), (3, 2, 6, 7), (7, 6, 8, 9), (10, 14, 18, 19, 13), (91, 92, 90, 89), (25, 23, 24, 21), (28, 27, 30, 31, 29, 26), (23, 25, 20, 22), (46, 34, 35, 47), (32, 37, 36, 33), (38, 40, 41, 39), (42, 44, 45, 43), (49, 50, 51, 48), (52, 54, 55, 53), (56, 58, 59, 57), (49, 48, 62, 64, 63, 61), (67, 72, 65, 68, 69, 71), (60, 73, 77, 76, 75, 74, 70, 66), (14, 10, 17, 15), (27, 28, 79, 78), (80, 12, 82, 88, 111, 116, 117, 110), (95, 96, 93, 94), (11, 102, 101, 100, 12, 80), (98, 99, 97, 104, 105, 106, 103, 16), (113, 114, 85, 83, 107), (109, 84, 81, 86, 87, 115, 112, 108)])
_uv = me_cube_004.uv_layers.new(name='UVMap')
_uv.uv.foreach_set('vector', [0.6448, 0.75, 0.625, 0.75, 0.625, 0.75, 0.6448, 0.75, 0.6448, 0.75, 0.625, 0.75, 0.625, 0.75, 0.6448, 0.75, 0.6448, 0.75, 0.625, 0.75, 0.625, 0.75, 0.6448, 0.75, 0.6448, 0.75, 0.625, 0.75, 0.625, 0.75, 0.6448, 0.75, 0.625, 0.75, 0.6448, 0.75, 0.6448, 0.75, 0.6448, 0.75, 0.625, 0.75, 0.625, 0.75, 0.625, 0.75, 0.625, 0.75, 0.625, 0.75, 0.625, 0.75, 0.6448, 0.75, 0.6448, 0.75, 0.625, 0.75, 0.625, 0.75, 0.6448, 0.75, 0.6448, 0.75, 0.6335, 0.75, 0.631, 0.75, 0.625, 0.75, 0.6448, 0.75, 0.625, 0.75, 0.625, 0.75, 0.6448, 0.75, 0.6448, 0.75, 0.6448, 0.75, 0.6322, 0.75, 0.6327, 0.75, 0.6448, 0.75, 0.6448, 0.75, 0.6337, 0.75, 0.6351, 0.75, 0.6448, 0.75, 0.6448, 0.75, 0.6333, 0.75, 0.6335, 0.75, 0.6448, 0.75, 0.6448, 0.75, 0.6329, 0.75, 0.6331, 0.75, 0.6448, 0.75, 0.6448, 0.75, 0.6335, 0.75, 0.6337, 0.75, 0.6448, 0.75, 0.6448, 0.75, 0.6331, 0.75, 0.6333, 0.75, 0.6448, 0.75, 0.6448, 0.75, 0.6327, 0.75, 0.6329, 0.75, 0.6448, 0.75, 0.6337, 0.75, 0.6337, 0.75, 0.6357, 0.75, 0.6358, 0.75, 0.6448, 0.75, 0.6424, 0.75, 0.6354, 0.75, 0.6349, 0.75, 0.6399, 0.75, 0.6401, 0.75, 0.6426, 0.75, 0.6322, 0.75, 0.6337, 0.75, 0.6338, 0.75, 0.6349, 0.75, 0.635, 0.75, 0.6424, 0.75, 0.6423, 0.75, 0.6322, 0.75, 0.6448, 0.75, 0.625, 0.75, 0.625, 0.75, 0.6448, 0.75, 0.6448, 0.75, 0.625, 0.75, 0.625, 0.75, 0.6448, 0.75, 0.625, 0.75, 0.625, 0.75, 0.625, 0.75, 0.625, 0.75, 0.625, 0.75, 0.625, 0.75, 0.625, 0.75, 0.625, 0.75, 0.625, 0.75, 0.625, 0.75, 0.625, 0.75, 0.625, 0.75, 0.6305, 0.75, 0.6306, 0.75, 0.6287, 0.75, 0.6291, 0.75, 0.625, 0.75, 0.625, 0.75, 0.6448, 0.75, 0.6349, 0.75, 0.6321, 0.75, 0.6299, 0.75, 0.6295, 0.75, 0.6314, 0.75, 0.6311, 0.75, 0.6448, 0.75, 0.6389, 0.75, 0.6412, 0.75, 0.6448, 0.75, 0.6448, 0.75, 0.6448, 0.75, 0.6307, 0.75, 0.625, 0.75, 0.625, 0.75, 0.6328, 0.75, 0.6348, 0.75, 0.6406, 0.75, 0.6383, 0.75, 0.6337, 0.75])
me_cube_004.materials.append(mat_material_001)
me_cube_004.use_remesh_preserve_volume = False
me_cube_004.use_remesh_preserve_attributes = False
me_cube_004.use_mirror_vertex_groups = False
me_cube_004.update()
me_cube_005 = bpy.data.meshes.new('Cube.005')
me_cube_005.from_pydata([(0.9964, 0.3707, 0.3), (1.001, 0.8515, 0.299), (0.6413, 0.2074, 0.635), (0.6456, 0.3816, 0.6341)], [], [(3, 2, 0, 1)])
_uv = me_cube_005.uv_layers.new(name='UVMap')
_uv.uv.foreach_set('vector', [0.625, 0.75, 0.625, 0.75, 0.625, 0.75, 0.625, 0.75])
me_cube_005.materials.append(mat_material_001)
me_cube_005.use_remesh_preserve_volume = False
me_cube_005.use_remesh_preserve_attributes = False
me_cube_005.use_mirror_vertex_groups = False
me_cube_005.update()
me_cube_006 = bpy.data.meshes.new('Cube.006')
me_cube_006.from_pydata([(1.254, -3.431, -0.09702), (1.331, -3.367, -0.08732), (1.175, -3.463, -0.04762), (1.361, -3.313, -0.03146), (1.101, -3.542, -0.08984), (1.148, -3.503, -0.08385), (1.052, -3.562, -0.05934), (1.167, -3.469, -0.04938), (0.7421, -3.81, -0.4426), (0.9835, -3.745, -0.4402), (0.7413, -3.794, -0.4072), (0.9979, -3.724, -0.4073), (0.9031, -3.767, -0.441), (0.8226, -3.788, -0.4418), (0.824, -3.771, -0.4072), (0.9045, -3.754, -0.4073), (0.3564, -3.914, -0.442), (0.6305, -3.848, -0.4396), (0.3394, -3.904, -0.4066), (0.6291, -3.828, -0.4067), (0.5501, -3.87, -0.4404), (0.4368, -3.892, -0.4412), (0.4344, -3.874, -0.4066), (0.5473, -3.851, -0.4067), (0.0, -4.007, -0.4455), (0.0, -3.991, -0.4101), (0.112, -3.976, -0.4447), (0.1096, -3.961, -0.4101), (1.496, -2.167, 0.1135), (1.494, -2.091, 0.1175), (1.497, -2.25, 0.1306), (1.492, -2.043, 0.156), (1.491, -1.947, 0.134), (1.489, -1.871, 0.1434), (1.493, -2.03, 0.1589), (1.488, -1.823, 0.1881)], [], [(0, 1, 3, 2), (4, 5, 7, 6), (12, 9, 11, 15), (8, 13, 14, 10), (20, 17, 19, 23), (16, 21, 22, 18), (24, 26, 27, 25), (28, 29, 31, 30), (32, 33, 35, 34)])
_uv = me_cube_006.uv_layers.new(name='UVMap')
_uv.uv.foreach_set('vector', [0.625, 0.75, 0.625, 0.75, 0.625, 0.75, 0.625, 0.75, 0.625, 0.75, 0.625, 0.75, 0.625, 0.75, 0.625, 0.75, 0.625, 0.75, 0.625, 0.75, 0.625, 0.75, 0.625, 0.75, 0.625, 0.75, 0.625, 0.75, 0.625, 0.75, 0.625, 0.75, 0.625, 0.75, 0.625, 0.75, 0.625, 0.75, 0.625, 0.75, 0.625, 0.75, 0.625, 0.75, 0.625, 0.75, 0.625, 0.75, 0.625, 0.75, 0.625, 0.75, 0.625, 0.75, 0.625, 0.75, 0.625, 0.75, 0.625, 0.75, 0.625, 0.75, 0.625, 0.75, 0.625, 0.75, 0.625, 0.75, 0.625, 0.75, 0.625, 0.75])
me_cube_006.materials.append(mat_material_002)
me_cube_006.use_remesh_preserve_volume = False
me_cube_006.use_remesh_preserve_attributes = False
me_cube_006.use_mirror_vertex_groups = False
me_cube_006.update()
me_cube_007 = bpy.data.meshes.new('Cube.007')
me_cube_007.from_pydata([(0.9918, 2.604, 0.1845), (0.5864, 2.681, 0.1779), (0.6867, 2.666, 0.09625), (0.8961, 2.622, 0.09193), (0.5093, 2.695, 0.2021), (0.3226, 2.732, 0.1991), (0.3688, 2.725, 0.1614), (0.4653, 2.705, 0.1594), (1.467, 2.441, 0.1636), (1.369, 2.473, 0.171), (1.494, 2.229, 0.07801), (1.461, 2.443, 0.02947), (1.332, 2.49, 0.1757), (1.072, 2.576, 0.1858), (1.127, 2.56, 0.1438), (1.324, 2.493, 0.1406), (1.424, 2.455, 0.02976), (1.379, 2.473, 0.1138), (1.414, 2.454, 0.085), (1.493, 2.37, 0.07892), (1.492, 2.35, 0.0442), (1.494, 2.212, 0.044), (1.494, 2.062, 0.0769), (1.493, 2.203, 0.0778), (1.492, 2.182, 0.04309), (1.494, 2.044, 0.04288)], [], [(1, 0, 3, 2), (5, 4, 7, 6), (9, 8, 11, 16, 18, 17), (13, 12, 15, 14), (19, 10, 21, 20), (23, 22, 25, 24)])
_uv = me_cube_007.uv_layers.new(name='UVMap')
_uv.uv.foreach_set('vector', [0.6448, 0.75, 0.625, 0.75, 0.625, 0.75, 0.6448, 0.75, 0.6448, 0.75, 0.625, 0.75, 0.625, 0.75, 0.6448, 0.75, 0.6448, 0.75, 0.625, 0.75, 0.625, 0.75, 0.6381, 0.75, 0.6379, 0.75, 0.6448, 0.75, 0.6448, 0.75, 0.625, 0.75, 0.625, 0.75, 0.6448, 0.75, 0.6448, 0.75, 0.625, 0.75, 0.625, 0.75, 0.6448, 0.75, 0.6448, 0.75, 0.625, 0.75, 0.625, 0.75, 0.6448, 0.75])
me_cube_007.materials.append(mat_material_003)
me_cube_007.use_remesh_preserve_volume = False
me_cube_007.use_remesh_preserve_attributes = False
me_cube_007.use_mirror_vertex_groups = False
me_cube_007.update()

# ---- objects
ob_cube = bpy.data.objects.new('Cube', me_cube)
ob_light = bpy.data.objects.new('Light', light_light)
ob_camera = bpy.data.objects.new('Camera', cam_camera)
ob_cube_001 = bpy.data.objects.new('Cube.001', me_cube_001)
ob_cube_002 = bpy.data.objects.new('Cube.002', me_cube_002)
ob_cube_003 = bpy.data.objects.new('Cube.003', me_cube_003)
ob_cube_004 = bpy.data.objects.new('Cube.004', me_cube_004)
ob_cube_005 = bpy.data.objects.new('Cube.005', me_cube_005)
ob_cube_006 = bpy.data.objects.new('Cube.006', me_cube_006)
ob_cube_007 = bpy.data.objects.new('Cube.007', me_cube_007)

# ---- transforms, parenting, visibility, modifiers, constraints
ob_cube.location = (0.0, 0.0, 0.0)
ob_cube.lock_rotations_4d = False
ob_cube.empty_display_type = 'ARROWS'
ob_cube.lineart.crease_threshold = 0.0
_m = ob_cube.modifiers.new('Mirror', 'MIRROR')
ob_light.location = (4.076, 1.005, 5.904)
ob_light.rotation_euler = (0.6503, 0.05522, 1.866)
ob_light.lock_rotations_4d = False
ob_light.empty_display_type = 'ARROWS'
ob_light.color = (0.0, 0.0, 0.0, 0.0)
ob_light.lineart.crease_threshold = 0.0
ob_camera.location = (7.359, -6.926, 4.958)
ob_camera.rotation_euler = (1.109, 0.0, 0.8149)
ob_camera.lock_rotations_4d = False
ob_camera.empty_display_type = 'ARROWS'
ob_camera.color = (0.0, 0.0, 0.0, 0.0)
ob_camera.display_type = 'WIRE'
ob_camera.lineart.crease_threshold = 0.0
ob_cube_001.location = (0.0, 0.0, 0.0)
ob_cube_001.lock_rotations_4d = False
ob_cube_001.empty_display_type = 'ARROWS'
ob_cube_001.lineart.crease_threshold = 0.0
_m = ob_cube_001.modifiers.new('Mirror', 'MIRROR')
_m = ob_cube_001.modifiers.new('Solidify', 'SOLIDIFY')
_m.use_even_offset = True
ob_cube_002.location = (0.0, 0.0, 0.0)
ob_cube_002.lock_rotations_4d = False
ob_cube_002.empty_display_type = 'ARROWS'
ob_cube_002.lineart.crease_threshold = 0.0
_m = ob_cube_002.modifiers.new('Mirror', 'MIRROR')
_m = ob_cube_002.modifiers.new('Solidify', 'SOLIDIFY')
_m.use_even_offset = True
ob_cube_003.location = (0.0, 0.0, 0.0)
ob_cube_003.lock_rotations_4d = False
ob_cube_003.empty_display_type = 'ARROWS'
ob_cube_003.lineart.crease_threshold = 0.0
_m = ob_cube_003.modifiers.new('Mirror', 'MIRROR')
_m = ob_cube_003.modifiers.new('Solidify', 'SOLIDIFY')
_m.use_even_offset = True
ob_cube_004.location = (0.0, 0.0, 0.0)
ob_cube_004.lock_rotations_4d = False
ob_cube_004.empty_display_type = 'ARROWS'
ob_cube_004.lineart.crease_threshold = 0.0
_m = ob_cube_004.modifiers.new('Mirror', 'MIRROR')
_m = ob_cube_004.modifiers.new('Solidify', 'SOLIDIFY')
_m.use_even_offset = True
ob_cube_005.location = (0.0, 0.0, 0.0)
ob_cube_005.lock_rotations_4d = False
ob_cube_005.empty_display_type = 'ARROWS'
ob_cube_005.lineart.crease_threshold = 0.0
_m = ob_cube_005.modifiers.new('Mirror', 'MIRROR')
_m = ob_cube_005.modifiers.new('Solidify', 'SOLIDIFY')
_m.use_even_offset = True
ob_cube_006.location = (0.0, 0.0, 0.0)
ob_cube_006.lock_rotations_4d = False
ob_cube_006.empty_display_type = 'ARROWS'
ob_cube_006.lineart.crease_threshold = 0.0
_m = ob_cube_006.modifiers.new('Mirror', 'MIRROR')
_m = ob_cube_006.modifiers.new('Solidify', 'SOLIDIFY')
_m.use_even_offset = True
ob_cube_007.location = (0.0, 0.0, 0.0)
ob_cube_007.lock_rotations_4d = False
ob_cube_007.empty_display_type = 'ARROWS'
ob_cube_007.lineart.crease_threshold = 0.0
_m = ob_cube_007.modifiers.new('Mirror', 'MIRROR')
_m = ob_cube_007.modifiers.new('Solidify', 'SOLIDIFY')
_m.use_even_offset = True

# ---- collection membership
col_collection.objects.link(ob_cube)
col_collection.objects.link(ob_light)
col_collection.objects.link(ob_camera)
col_collection.objects.link(ob_cube_001)
col_collection.objects.link(ob_cube_002)
col_collection.objects.link(ob_cube_003)
col_collection.objects.link(ob_cube_004)
col_collection.objects.link(ob_cube_005)
col_collection.objects.link(ob_cube_006)
col_collection.objects.link(ob_cube_007)

# ---- scene / render settings (as saved in the file)
scene.camera = ob_camera
scene.frame_start = 1; scene.frame_end = 250; scene.frame_set(3)
scene.render.engine = 'BLENDER_EEVEE_NEXT'
scene.cycles.use_denoising = False
scene.cycles.samples = 128
scene.cycles.sampling_pattern = 'TABULATED_SOBOL'
scene.cycles.use_adaptive_sampling = False
scene.cycles.use_light_tree = False
scene.view_settings.view_transform = 'Filmic'
bpy.context.view_layer.update()
